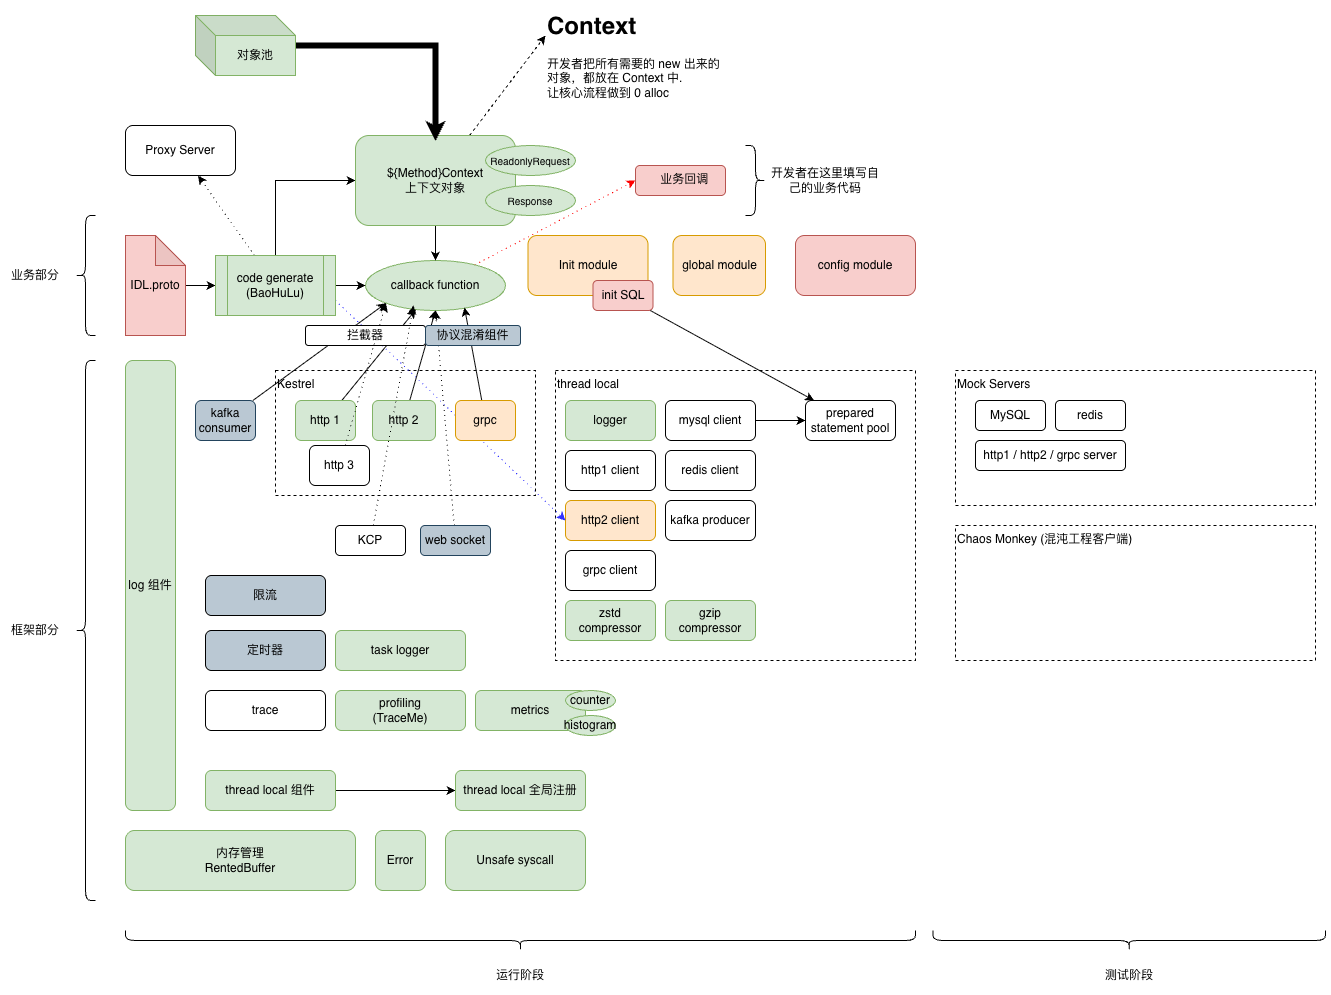

The diagram above was exported from draw.io. Its source (the exported page's mxGraphModel, read from the mxfile embedded in the PNG):
<mxGraphModel dx="903" dy="670" grid="1" gridSize="10" guides="1" tooltips="1" connect="1" arrows="1" fold="1" page="1" pageScale="1" pageWidth="2339" pageHeight="3300" math="0" shadow="0">
  <root>
    <mxCell id="0" />
    <mxCell id="1" parent="0" />
    <mxCell id="eeow088e-bM6H0K_cWPw-11" parent="1" style="rounded=0;whiteSpace=wrap;html=1;dashed=1;align=left;verticalAlign=top;" value="Kestrel" vertex="1">
      <mxGeometry height="125" width="260" x="700" y="395" as="geometry" />
    </mxCell>
    <mxCell id="eeow088e-bM6H0K_cWPw-1" parent="1" style="rounded=1;whiteSpace=wrap;html=1;fillColor=#d5e8d4;strokeColor=#82b366;" value="内存管理&lt;br&gt;RentedBuffer" vertex="1">
      <mxGeometry height="60" width="230" x="550" y="855" as="geometry" />
    </mxCell>
    <mxCell id="eeow088e-bM6H0K_cWPw-2" parent="1" style="rounded=1;whiteSpace=wrap;html=1;fillColor=#d5e8d4;strokeColor=#82b366;" value="Error" vertex="1">
      <mxGeometry height="60" width="50" x="800" y="855" as="geometry" />
    </mxCell>
    <mxCell id="eeow088e-bM6H0K_cWPw-3" parent="1" style="rounded=1;whiteSpace=wrap;html=1;fillColor=#d5e8d4;strokeColor=#82b366;" value="Unsafe syscall" vertex="1">
      <mxGeometry height="60" width="140" x="870" y="855" as="geometry" />
    </mxCell>
    <mxCell id="eeow088e-bM6H0K_cWPw-4" parent="1" style="rounded=1;whiteSpace=wrap;html=1;fillColor=#d5e8d4;strokeColor=#82b366;" value="log 组件" vertex="1">
      <mxGeometry height="450" width="50" x="550" y="385" as="geometry" />
    </mxCell>
    <mxCell id="eeow088e-bM6H0K_cWPw-7" edge="1" parent="1" source="eeow088e-bM6H0K_cWPw-5" style="edgeStyle=orthogonalEdgeStyle;rounded=0;orthogonalLoop=1;jettySize=auto;html=1;entryX=0;entryY=0.5;entryDx=0;entryDy=0;" target="eeow088e-bM6H0K_cWPw-6">
      <mxGeometry relative="1" as="geometry" />
    </mxCell>
    <mxCell id="eeow088e-bM6H0K_cWPw-5" parent="1" style="rounded=1;whiteSpace=wrap;html=1;fillColor=#d5e8d4;strokeColor=#82b366;" value="thread local 组件" vertex="1">
      <mxGeometry height="40" width="130" x="630" y="795" as="geometry" />
    </mxCell>
    <mxCell id="eeow088e-bM6H0K_cWPw-6" parent="1" style="rounded=1;whiteSpace=wrap;html=1;fillColor=#d5e8d4;strokeColor=#82b366;" value="thread local 全局注册" vertex="1">
      <mxGeometry height="40" width="130" x="880" y="795" as="geometry" />
    </mxCell>
    <mxCell id="eeow088e-bM6H0K_cWPw-8" parent="1" style="rounded=1;whiteSpace=wrap;html=1;fillColor=#d5e8d4;strokeColor=#82b366;" value="metrics" vertex="1">
      <mxGeometry height="40" width="110" x="900" y="715" as="geometry" />
    </mxCell>
    <mxCell id="eeow088e-bM6H0K_cWPw-9" parent="1" style="rounded=1;whiteSpace=wrap;html=1;" value="trace" vertex="1">
      <mxGeometry height="40" width="120" x="630" y="715" as="geometry" />
    </mxCell>
    <mxCell id="eeow088e-bM6H0K_cWPw-10" parent="1" style="rounded=1;whiteSpace=wrap;html=1;fillColor=#d5e8d4;strokeColor=#82b366;" value="profiling&lt;br&gt;(TraceMe)" vertex="1">
      <mxGeometry height="40" width="130" x="760" y="715" as="geometry" />
    </mxCell>
    <mxCell id="eeow088e-bM6H0K_cWPw-27" connectable="0" parent="1" style="group" value="" vertex="1">
      <mxGeometry height="290" width="360" x="980" y="395" as="geometry" />
    </mxCell>
    <mxCell id="eeow088e-bM6H0K_cWPw-16" parent="eeow088e-bM6H0K_cWPw-27" style="rounded=0;whiteSpace=wrap;html=1;align=left;verticalAlign=top;dashed=1;" value="thread local" vertex="1">
      <mxGeometry height="290" width="360" as="geometry" />
    </mxCell>
    <mxCell id="eeow088e-bM6H0K_cWPw-17" parent="eeow088e-bM6H0K_cWPw-27" style="rounded=1;whiteSpace=wrap;html=1;fillColor=#d5e8d4;strokeColor=#82b366;" value="logger" vertex="1">
      <mxGeometry height="40" width="90" x="10" y="30" as="geometry" />
    </mxCell>
    <mxCell id="eeow088e-bM6H0K_cWPw-18" parent="eeow088e-bM6H0K_cWPw-27" style="rounded=1;whiteSpace=wrap;html=1;" value="http1 client" vertex="1">
      <mxGeometry height="40" width="90" x="10" y="80" as="geometry" />
    </mxCell>
    <mxCell id="eeow088e-bM6H0K_cWPw-19" parent="eeow088e-bM6H0K_cWPw-27" style="rounded=1;whiteSpace=wrap;html=1;fillColor=#ffe6cc;strokeColor=#d79b00;" value="http2 client" vertex="1">
      <mxGeometry height="40" width="90" x="10" y="130" as="geometry" />
    </mxCell>
    <mxCell id="eeow088e-bM6H0K_cWPw-20" parent="eeow088e-bM6H0K_cWPw-27" style="rounded=1;whiteSpace=wrap;html=1;" value="grpc client" vertex="1">
      <mxGeometry height="40" width="90" x="10" y="180" as="geometry" />
    </mxCell>
    <mxCell id="eeow088e-bM6H0K_cWPw-21" parent="eeow088e-bM6H0K_cWPw-27" style="rounded=1;whiteSpace=wrap;html=1;fillColor=#d5e8d4;strokeColor=#82b366;" value="zstd compressor" vertex="1">
      <mxGeometry height="40" width="90" x="10" y="230" as="geometry" />
    </mxCell>
    <mxCell id="eeow088e-bM6H0K_cWPw-24" edge="1" parent="eeow088e-bM6H0K_cWPw-27" source="eeow088e-bM6H0K_cWPw-22" style="edgeStyle=orthogonalEdgeStyle;rounded=0;orthogonalLoop=1;jettySize=auto;html=1;entryX=0;entryY=0.5;entryDx=0;entryDy=0;" target="eeow088e-bM6H0K_cWPw-23">
      <mxGeometry relative="1" as="geometry" />
    </mxCell>
    <mxCell id="eeow088e-bM6H0K_cWPw-22" parent="eeow088e-bM6H0K_cWPw-27" style="rounded=1;whiteSpace=wrap;html=1;" value="mysql client" vertex="1">
      <mxGeometry height="40" width="90" x="110" y="30" as="geometry" />
    </mxCell>
    <mxCell id="eeow088e-bM6H0K_cWPw-23" parent="eeow088e-bM6H0K_cWPw-27" style="rounded=1;whiteSpace=wrap;html=1;" value="prepared statement pool" vertex="1">
      <mxGeometry height="40" width="90" x="250" y="30" as="geometry" />
    </mxCell>
    <mxCell id="eeow088e-bM6H0K_cWPw-25" parent="eeow088e-bM6H0K_cWPw-27" style="rounded=1;whiteSpace=wrap;html=1;" value="redis client" vertex="1">
      <mxGeometry height="40" width="90" x="110" y="80" as="geometry" />
    </mxCell>
    <mxCell id="eeow088e-bM6H0K_cWPw-26" parent="eeow088e-bM6H0K_cWPw-27" style="rounded=1;whiteSpace=wrap;html=1;" value="kafka producer" vertex="1">
      <mxGeometry height="40" width="90" x="110" y="130" as="geometry" />
    </mxCell>
    <mxCell id="3fKdq_3Vlv1I74-c7r9c-7" parent="eeow088e-bM6H0K_cWPw-27" style="rounded=1;whiteSpace=wrap;html=1;fillColor=#d5e8d4;strokeColor=#82b366;" value="gzip compressor" vertex="1">
      <mxGeometry height="40" width="90" x="110" y="230" as="geometry" />
    </mxCell>
    <mxCell id="1BzM9c1x-07jp-z1Y8vG-3" edge="1" parent="1" source="eeow088e-bM6H0K_cWPw-29" style="rounded=0;orthogonalLoop=1;jettySize=auto;html=1;entryX=0;entryY=0.5;entryDx=0;entryDy=0;dashed=1;dashPattern=1 4;strokeColor=#FF0000;" target="1BzM9c1x-07jp-z1Y8vG-2">
      <mxGeometry relative="1" as="geometry" />
    </mxCell>
    <mxCell id="eeow088e-bM6H0K_cWPw-29" parent="1" style="ellipse;whiteSpace=wrap;html=1;fillColor=#d5e8d4;strokeColor=#82b366;" value="callback function" vertex="1">
      <mxGeometry height="50" width="140" x="790" y="285" as="geometry" />
    </mxCell>
    <mxCell id="eeow088e-bM6H0K_cWPw-30" edge="1" parent="1" source="eeow088e-bM6H0K_cWPw-12" style="rounded=0;orthogonalLoop=1;jettySize=auto;html=1;" target="eeow088e-bM6H0K_cWPw-29">
      <mxGeometry relative="1" as="geometry" />
    </mxCell>
    <mxCell id="eeow088e-bM6H0K_cWPw-31" edge="1" parent="1" source="eeow088e-bM6H0K_cWPw-13" style="rounded=0;orthogonalLoop=1;jettySize=auto;html=1;entryX=0.5;entryY=1;entryDx=0;entryDy=0;" target="eeow088e-bM6H0K_cWPw-29">
      <mxGeometry relative="1" as="geometry" />
    </mxCell>
    <mxCell id="eeow088e-bM6H0K_cWPw-32" edge="1" parent="1" source="eeow088e-bM6H0K_cWPw-14" style="rounded=0;orthogonalLoop=1;jettySize=auto;html=1;entryX=0.707;entryY=0.94;entryDx=0;entryDy=0;entryPerimeter=0;" target="eeow088e-bM6H0K_cWPw-29">
      <mxGeometry relative="1" as="geometry" />
    </mxCell>
    <mxCell id="eeow088e-bM6H0K_cWPw-35" edge="1" parent="1" source="eeow088e-bM6H0K_cWPw-33" style="edgeStyle=orthogonalEdgeStyle;rounded=0;orthogonalLoop=1;jettySize=auto;html=1;entryX=0;entryY=0.5;entryDx=0;entryDy=0;" target="eeow088e-bM6H0K_cWPw-34">
      <mxGeometry relative="1" as="geometry" />
    </mxCell>
    <mxCell id="eeow088e-bM6H0K_cWPw-33" parent="1" style="shape=note;whiteSpace=wrap;html=1;backgroundOutline=1;darkOpacity=0.05;fillColor=#f8cecc;strokeColor=#b85450;" value="IDL.proto" vertex="1">
      <mxGeometry height="100" width="60" x="550" y="260" as="geometry" />
    </mxCell>
    <mxCell id="eeow088e-bM6H0K_cWPw-36" edge="1" parent="1" source="eeow088e-bM6H0K_cWPw-34" style="edgeStyle=orthogonalEdgeStyle;rounded=0;orthogonalLoop=1;jettySize=auto;html=1;entryX=0;entryY=0.5;entryDx=0;entryDy=0;" target="eeow088e-bM6H0K_cWPw-29">
      <mxGeometry relative="1" as="geometry" />
    </mxCell>
    <mxCell id="eeow088e-bM6H0K_cWPw-60" edge="1" parent="1" source="eeow088e-bM6H0K_cWPw-34" style="edgeStyle=orthogonalEdgeStyle;rounded=0;orthogonalLoop=1;jettySize=auto;html=1;entryX=0;entryY=0.5;entryDx=0;entryDy=0;exitX=0.5;exitY=0;exitDx=0;exitDy=0;" target="eeow088e-bM6H0K_cWPw-58">
      <mxGeometry relative="1" as="geometry" />
    </mxCell>
    <mxCell id="xbTcCcAnY5aYJEhEwk8B-1" edge="1" parent="1" source="eeow088e-bM6H0K_cWPw-34" style="rounded=0;orthogonalLoop=1;jettySize=auto;html=1;entryX=0;entryY=0.5;entryDx=0;entryDy=0;strokeColor=#3333FF;dashed=1;dashPattern=1 4;exitX=1;exitY=0.75;exitDx=0;exitDy=0;" target="eeow088e-bM6H0K_cWPw-19">
      <mxGeometry relative="1" as="geometry" />
    </mxCell>
    <mxCell id="b92qtSS1FMwxlZRc9J8f-2" edge="1" parent="1" source="eeow088e-bM6H0K_cWPw-34" style="rounded=0;orthogonalLoop=1;jettySize=auto;html=1;dashed=1;dashPattern=1 4;" target="b92qtSS1FMwxlZRc9J8f-1">
      <mxGeometry relative="1" as="geometry" />
    </mxCell>
    <mxCell id="eeow088e-bM6H0K_cWPw-34" parent="1" style="shape=process;whiteSpace=wrap;html=1;backgroundOutline=1;fillColor=#d5e8d4;strokeColor=#82b366;" value="code generate&lt;br&gt;(BaoHuLu)" vertex="1">
      <mxGeometry height="60" width="120" x="640" y="280" as="geometry" />
    </mxCell>
    <mxCell id="eeow088e-bM6H0K_cWPw-38" parent="1" style="rounded=1;whiteSpace=wrap;html=1;fillColor=#ffe6cc;strokeColor=#d79b00;" value="global module" vertex="1">
      <mxGeometry height="60" width="92.5" x="1097.5" y="260" as="geometry" />
    </mxCell>
    <mxCell id="eeow088e-bM6H0K_cWPw-39" parent="1" style="rounded=1;whiteSpace=wrap;html=1;fillColor=#f8cecc;strokeColor=#b85450;" value="config module" vertex="1">
      <mxGeometry height="60" width="120" x="1220" y="260" as="geometry" />
    </mxCell>
    <mxCell id="eeow088e-bM6H0K_cWPw-40" parent="1" style="shape=curlyBracket;whiteSpace=wrap;html=1;rounded=1;labelPosition=left;verticalLabelPosition=middle;align=right;verticalAlign=middle;" value="" vertex="1">
      <mxGeometry height="540" width="20" x="500" y="385" as="geometry" />
    </mxCell>
    <mxCell id="eeow088e-bM6H0K_cWPw-41" parent="1" style="shape=curlyBracket;whiteSpace=wrap;html=1;rounded=1;labelPosition=left;verticalLabelPosition=middle;align=right;verticalAlign=middle;" value="" vertex="1">
      <mxGeometry height="120" width="20" x="500" y="240" as="geometry" />
    </mxCell>
    <mxCell id="eeow088e-bM6H0K_cWPw-42" parent="1" style="text;html=1;whiteSpace=wrap;strokeColor=none;fillColor=none;align=center;verticalAlign=middle;rounded=0;" value="业务部分" vertex="1">
      <mxGeometry height="30" width="60" x="430" y="285" as="geometry" />
    </mxCell>
    <mxCell id="eeow088e-bM6H0K_cWPw-43" parent="1" style="text;html=1;whiteSpace=wrap;strokeColor=none;fillColor=none;align=center;verticalAlign=middle;rounded=0;" value="框架部分" vertex="1">
      <mxGeometry height="30" width="60" x="430" y="640" as="geometry" />
    </mxCell>
    <mxCell id="eeow088e-bM6H0K_cWPw-45" connectable="0" parent="1" style="group" value="" vertex="1">
      <mxGeometry height="75" width="125" x="952.5" y="260" as="geometry" />
    </mxCell>
    <mxCell id="eeow088e-bM6H0K_cWPw-37" parent="eeow088e-bM6H0K_cWPw-45" style="rounded=1;whiteSpace=wrap;html=1;fillColor=#ffe6cc;strokeColor=#d79b00;" value="Init module" vertex="1">
      <mxGeometry height="60" width="120" as="geometry" />
    </mxCell>
    <mxCell id="eeow088e-bM6H0K_cWPw-44" parent="eeow088e-bM6H0K_cWPw-45" style="rounded=1;whiteSpace=wrap;html=1;fillColor=#f8cecc;strokeColor=#b85450;" value="init SQL" vertex="1">
      <mxGeometry height="30" width="60" x="65" y="45" as="geometry" />
    </mxCell>
    <mxCell id="eeow088e-bM6H0K_cWPw-46" edge="1" parent="1" source="eeow088e-bM6H0K_cWPw-44" style="rounded=0;orthogonalLoop=1;jettySize=auto;html=1;" target="eeow088e-bM6H0K_cWPw-23">
      <mxGeometry relative="1" as="geometry" />
    </mxCell>
    <mxCell id="eeow088e-bM6H0K_cWPw-47" parent="1" style="rounded=0;whiteSpace=wrap;html=1;dashed=1;align=left;verticalAlign=top;" value="Mock Servers" vertex="1">
      <mxGeometry height="135" width="360" x="1380" y="395" as="geometry" />
    </mxCell>
    <mxCell id="eeow088e-bM6H0K_cWPw-48" parent="1" style="rounded=1;whiteSpace=wrap;html=1;" value="MySQL" vertex="1">
      <mxGeometry height="30" width="70" x="1400" y="425" as="geometry" />
    </mxCell>
    <mxCell id="eeow088e-bM6H0K_cWPw-49" parent="1" style="rounded=1;whiteSpace=wrap;html=1;" value="redis" vertex="1">
      <mxGeometry height="30" width="70" x="1480" y="425" as="geometry" />
    </mxCell>
    <mxCell id="eeow088e-bM6H0K_cWPw-51" parent="1" style="rounded=1;whiteSpace=wrap;html=1;" value="http1 / http2 / grpc server" vertex="1">
      <mxGeometry height="30" width="150" x="1400" y="465" as="geometry" />
    </mxCell>
    <mxCell id="eeow088e-bM6H0K_cWPw-52" parent="1" style="shape=curlyBracket;whiteSpace=wrap;html=1;rounded=1;labelPosition=left;verticalLabelPosition=middle;align=right;verticalAlign=middle;rotation=-90;" value="" vertex="1">
      <mxGeometry height="790" width="20" x="935" y="570" as="geometry" />
    </mxCell>
    <mxCell id="eeow088e-bM6H0K_cWPw-53" parent="1" style="text;html=1;whiteSpace=wrap;strokeColor=none;fillColor=none;align=center;verticalAlign=middle;rounded=0;" value="运行阶段" vertex="1">
      <mxGeometry height="30" width="60" x="915" y="985" as="geometry" />
    </mxCell>
    <mxCell id="eeow088e-bM6H0K_cWPw-54" parent="1" style="shape=curlyBracket;whiteSpace=wrap;html=1;rounded=1;labelPosition=left;verticalLabelPosition=middle;align=right;verticalAlign=middle;rotation=-90;" value="" vertex="1">
      <mxGeometry height="392.5" width="20" x="1543.75" y="768.75" as="geometry" />
    </mxCell>
    <mxCell id="eeow088e-bM6H0K_cWPw-55" parent="1" style="text;html=1;whiteSpace=wrap;strokeColor=none;fillColor=none;align=center;verticalAlign=middle;rounded=0;" value="测试阶段" vertex="1">
      <mxGeometry height="30" width="60" x="1523.75" y="985" as="geometry" />
    </mxCell>
    <mxCell id="eeow088e-bM6H0K_cWPw-56" parent="1" style="rounded=1;whiteSpace=wrap;html=1;fillColor=#BAC8D3;" value="定时器" vertex="1">
      <mxGeometry height="40" width="120" x="630" y="655" as="geometry" />
    </mxCell>
    <mxCell id="eeow088e-bM6H0K_cWPw-57" parent="1" style="rounded=1;whiteSpace=wrap;html=1;fillColor=#BAC8D3;strokeColor=default;" value="限流" vertex="1">
      <mxGeometry height="40" width="120" x="630" y="600" as="geometry" />
    </mxCell>
    <mxCell id="eeow088e-bM6H0K_cWPw-59" edge="1" parent="1" source="eeow088e-bM6H0K_cWPw-58" style="edgeStyle=orthogonalEdgeStyle;rounded=0;orthogonalLoop=1;jettySize=auto;html=1;entryX=0.5;entryY=0;entryDx=0;entryDy=0;" target="eeow088e-bM6H0K_cWPw-29">
      <mxGeometry relative="1" as="geometry" />
    </mxCell>
    <mxCell id="eeow088e-bM6H0K_cWPw-64" edge="1" parent="1" source="eeow088e-bM6H0K_cWPw-58" style="rounded=0;orthogonalLoop=1;jettySize=auto;html=1;entryX=0;entryY=0.25;entryDx=0;entryDy=0;dashed=1;" target="eeow088e-bM6H0K_cWPw-61">
      <mxGeometry relative="1" as="geometry" />
    </mxCell>
    <mxCell id="eeow088e-bM6H0K_cWPw-58" parent="1" style="rounded=1;whiteSpace=wrap;html=1;fillColor=#d5e8d4;strokeColor=#82b366;" value="${Method}Context&lt;br&gt;上下文对象" vertex="1">
      <mxGeometry height="90" width="160" x="780" y="160" as="geometry" />
    </mxCell>
    <mxCell id="eeow088e-bM6H0K_cWPw-61" parent="1" style="text;html=1;whiteSpace=wrap;overflow=hidden;rounded=0;" value="&lt;h1 style=&quot;margin-top: 0px;&quot;&gt;Context&lt;/h1&gt;&lt;p&gt;开发者把所有需要的 new 出来的对象，都放在 Context 中.&lt;br&gt;让核心流程做到 0 alloc&lt;/p&gt;" vertex="1">
      <mxGeometry height="120" width="180" x="970" y="30" as="geometry" />
    </mxCell>
    <mxCell id="eeow088e-bM6H0K_cWPw-63" edge="1" parent="1" source="eeow088e-bM6H0K_cWPw-62" style="edgeStyle=orthogonalEdgeStyle;rounded=0;orthogonalLoop=1;jettySize=auto;html=1;entryX=0.5;entryY=0;entryDx=0;entryDy=0;shape=pipe;" target="eeow088e-bM6H0K_cWPw-58">
      <mxGeometry relative="1" as="geometry" />
    </mxCell>
    <mxCell id="eeow088e-bM6H0K_cWPw-62" parent="1" style="shape=cube;whiteSpace=wrap;html=1;boundedLbl=1;backgroundOutline=1;darkOpacity=0.05;darkOpacity2=0.1;fillColor=#d5e8d4;strokeColor=#82b366;" value="对象池" vertex="1">
      <mxGeometry height="60" width="100" x="620" y="40" as="geometry" />
    </mxCell>
    <mxCell id="3fKdq_3Vlv1I74-c7r9c-2" edge="1" parent="1" source="3fKdq_3Vlv1I74-c7r9c-1" style="rounded=0;orthogonalLoop=1;jettySize=auto;html=1;entryX=0;entryY=1;entryDx=0;entryDy=0;" target="eeow088e-bM6H0K_cWPw-29">
      <mxGeometry relative="1" as="geometry" />
    </mxCell>
    <mxCell id="3fKdq_3Vlv1I74-c7r9c-1" parent="1" style="rounded=1;whiteSpace=wrap;html=1;fillColor=#bac8d3;strokeColor=#23445d;" value="kafka&lt;br&gt;consumer" vertex="1">
      <mxGeometry height="40" width="60" x="620" y="425" as="geometry" />
    </mxCell>
    <mxCell id="3fKdq_3Vlv1I74-c7r9c-4" edge="1" parent="1" source="3fKdq_3Vlv1I74-c7r9c-3" style="rounded=0;orthogonalLoop=1;jettySize=auto;html=1;entryX=0.5;entryY=1;entryDx=0;entryDy=0;dashed=1;dashPattern=1 4;" target="eeow088e-bM6H0K_cWPw-29">
      <mxGeometry relative="1" as="geometry" />
    </mxCell>
    <mxCell id="3fKdq_3Vlv1I74-c7r9c-3" parent="1" style="rounded=1;whiteSpace=wrap;html=1;fillColor=#bac8d3;strokeColor=#23445d;" value="web socket" vertex="1">
      <mxGeometry height="30" width="70" x="845" y="550" as="geometry" />
    </mxCell>
    <mxCell id="3fKdq_3Vlv1I74-c7r9c-5" parent="1" style="rounded=1;whiteSpace=wrap;html=1;" value="拦截器" vertex="1">
      <mxGeometry height="20" width="120" x="730" y="350" as="geometry" />
    </mxCell>
    <mxCell id="3fKdq_3Vlv1I74-c7r9c-6" parent="1" style="rounded=1;whiteSpace=wrap;html=1;fillColor=#bac8d3;strokeColor=#23445d;" value="协议混淆组件" vertex="1">
      <mxGeometry height="20" width="95" x="850" y="350" as="geometry" />
    </mxCell>
    <mxCell id="1BzM9c1x-07jp-z1Y8vG-2" parent="1" style="rounded=1;whiteSpace=wrap;html=1;verticalAlign=top;align=left;fillColor=#f8cecc;strokeColor=#b85450;" value="&amp;nbsp; &amp;nbsp; &amp;nbsp; &amp;nbsp;业务回调" vertex="1">
      <mxGeometry height="30" width="90" x="1060" y="190" as="geometry" />
    </mxCell>
    <mxCell id="xbTcCcAnY5aYJEhEwk8B-2" parent="1" style="rounded=0;whiteSpace=wrap;html=1;dashed=1;align=left;verticalAlign=top;" value="Chaos Monkey (混沌工程客户端)" vertex="1">
      <mxGeometry height="135" width="360" x="1380" y="550" as="geometry" />
    </mxCell>
    <mxCell id="b92qtSS1FMwxlZRc9J8f-1" parent="1" style="rounded=1;whiteSpace=wrap;html=1;" value="Proxy Server" vertex="1">
      <mxGeometry height="50" width="110" x="550" y="150" as="geometry" />
    </mxCell>
    <mxCell id="b92qtSS1FMwxlZRc9J8f-3" parent="1" style="ellipse;whiteSpace=wrap;html=1;fillColor=#d5e8d4;strokeColor=#82b366;" value="counter" vertex="1">
      <mxGeometry height="20" width="50" x="990" y="715" as="geometry" />
    </mxCell>
    <mxCell id="b92qtSS1FMwxlZRc9J8f-4" parent="1" style="ellipse;whiteSpace=wrap;html=1;fillColor=#d5e8d4;strokeColor=#82b366;" value="histogram" vertex="1">
      <mxGeometry height="20" width="50" x="990" y="740" as="geometry" />
    </mxCell>
    <mxCell id="b92qtSS1FMwxlZRc9J8f-5" parent="1" style="rounded=1;whiteSpace=wrap;html=1;fillColor=#d5e8d4;strokeColor=#82b366;" value="task logger" vertex="1">
      <mxGeometry height="40" width="130" x="760" y="655" as="geometry" />
    </mxCell>
    <mxCell id="POM9dezvWEjmPDGVH9S2-1" parent="1" style="ellipse;whiteSpace=wrap;html=1;fillColor=#d5e8d4;strokeColor=#82b366;fontSize=10;" value="ReadonlyRequest" vertex="1">
      <mxGeometry height="30" width="90" x="910" y="170" as="geometry" />
    </mxCell>
    <mxCell id="POM9dezvWEjmPDGVH9S2-2" parent="1" style="ellipse;whiteSpace=wrap;html=1;fillColor=#d5e8d4;strokeColor=#82b366;fontSize=10;" value="Response" vertex="1">
      <mxGeometry height="30" width="90" x="910" y="210" as="geometry" />
    </mxCell>
    <mxCell id="POM9dezvWEjmPDGVH9S2-3" parent="1" style="shape=curlyBracket;whiteSpace=wrap;html=1;rounded=1;flipH=1;labelPosition=right;verticalLabelPosition=middle;align=left;verticalAlign=middle;" value="" vertex="1">
      <mxGeometry height="70" width="20" x="1170" y="170" as="geometry" />
    </mxCell>
    <mxCell id="POM9dezvWEjmPDGVH9S2-4" parent="1" style="text;html=1;whiteSpace=wrap;strokeColor=none;fillColor=none;align=center;verticalAlign=middle;rounded=0;" value="开发者在这里填写自己的业务代码" vertex="1">
      <mxGeometry height="30" width="120" x="1190" y="190" as="geometry" />
    </mxCell>
    <mxCell id="eeow088e-bM6H0K_cWPw-12" parent="1" style="rounded=1;whiteSpace=wrap;html=1;fillColor=#d5e8d4;strokeColor=#82b366;" value="http 1" vertex="1">
      <mxGeometry height="40" width="60" x="720" y="425" as="geometry" />
    </mxCell>
    <mxCell id="eeow088e-bM6H0K_cWPw-13" parent="1" style="rounded=1;whiteSpace=wrap;html=1;fillColor=#d5e8d4;strokeColor=#82b366;" value="http 2" vertex="1">
      <mxGeometry height="40" width="63" x="797" y="425" as="geometry" />
    </mxCell>
    <mxCell id="eeow088e-bM6H0K_cWPw-14" parent="1" style="rounded=1;whiteSpace=wrap;html=1;fillColor=#ffe6cc;strokeColor=#d79b00;" value="grpc" vertex="1">
      <mxGeometry height="40" width="60" x="880" y="425" as="geometry" />
    </mxCell>
    <mxCell id="POM9dezvWEjmPDGVH9S2-9" edge="1" parent="1" source="POM9dezvWEjmPDGVH9S2-5" style="rounded=0;orthogonalLoop=1;jettySize=auto;html=1;entryX=0;entryY=1;entryDx=0;entryDy=0;dashed=1;dashPattern=1 4;" target="eeow088e-bM6H0K_cWPw-29">
      <mxGeometry relative="1" as="geometry" />
    </mxCell>
    <mxCell id="POM9dezvWEjmPDGVH9S2-5" parent="1" style="rounded=1;whiteSpace=wrap;html=1;" value="http 3" vertex="1">
      <mxGeometry height="40" width="60" x="734" y="470" as="geometry" />
    </mxCell>
    <mxCell id="POM9dezvWEjmPDGVH9S2-6" parent="1" style="rounded=1;whiteSpace=wrap;html=1;" value="KCP" vertex="1">
      <mxGeometry height="30" width="70" x="760" y="550" as="geometry" />
    </mxCell>
    <mxCell id="POM9dezvWEjmPDGVH9S2-8" edge="1" parent="1" source="POM9dezvWEjmPDGVH9S2-6" style="rounded=0;orthogonalLoop=1;jettySize=auto;html=1;entryX=0.343;entryY=0.9;entryDx=0;entryDy=0;entryPerimeter=0;dashed=1;dashPattern=1 4;" target="eeow088e-bM6H0K_cWPw-29">
      <mxGeometry relative="1" as="geometry" />
    </mxCell>
  </root>
</mxGraphModel>